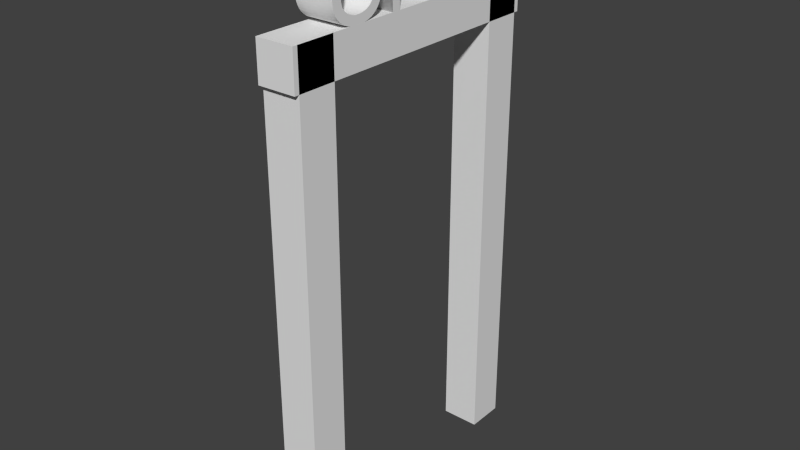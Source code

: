 # Source: UND_Portal.blend  (saved by Blender 2.72.0; exported with 4.5.12 LTS)
import bpy
from mathutils import Matrix  # noqa: F401  (used for matrix-valued properties, if any)

bpy.ops.wm.read_factory_settings(use_empty=True)
scene = bpy.context.scene
scene.name = 'Scene'

# ---- collections
col_collection_1 = bpy.data.collections.new('Collection 1'); scene.collection.children.link(col_collection_1)

# ---- materials (node trees are filled in below, after node groups)
mat_material = bpy.data.materials.new('Material')
mat_material.alpha_threshold = 0.0
mat_material.use_transparent_shadow = False
mat_material.roughness = 0.5
mat_material.line_color = (0.0, 0.0, 0.0, 1.0)

# ---- material node trees

# ---- world
world_world = bpy.data.worlds.new('World'); scene.world = world_world
world_world.color = (0.05088, 0.05088, 0.05088)
world_world.use_sun_shadow = False
world_world.sun_shadow_jitter_overblur = 0.0
world_world.cycles.sampling_method = 'MANUAL'
world_world.cycles.sample_map_resolution = 256

# ---- meshes
me_cube_002 = bpy.data.meshes.new('Cube.002')
me_cube_002.from_pydata([(1.0, 1.0, -1.0), (1.0, -1.0, -1.0), (-1.0, -1.0, -1.0), (-1.0, 1.0, -1.0), (1.0, 1.0, 1.0), (1.0, -1.0, 1.0), (-1.0, -1.0, 1.0), (-1.0, 1.0, 1.0)], [], [(0, 1, 2, 3), (4, 7, 6, 5), (0, 4, 5, 1), (1, 5, 6, 2), (2, 6, 7, 3), (4, 0, 3, 7)])
me_cube_002.materials.append(mat_material)
me_cube_002.use_remesh_preserve_volume = False
me_cube_002.use_remesh_preserve_attributes = False
me_cube_002.use_mirror_vertex_groups = False
me_cube_002.update()
me_cube_001 = bpy.data.meshes.new('Cube.001')
me_cube_001.from_pydata([(1.0, 1.0, -1.0), (1.0, -1.0, -1.0), (-1.0, -1.0, -1.0), (-1.0, 1.0, -1.0), (1.0, 1.0, 1.0), (1.0, -1.0, 1.0), (-1.0, -1.0, 1.0), (-1.0, 1.0, 1.0)], [], [(0, 1, 2, 3), (4, 7, 6, 5), (0, 4, 5, 1), (1, 5, 6, 2), (2, 6, 7, 3), (4, 0, 3, 7)])
me_cube_001.materials.append(mat_material)
me_cube_001.use_remesh_preserve_volume = False
me_cube_001.use_remesh_preserve_attributes = False
me_cube_001.use_mirror_vertex_groups = False
me_cube_001.update()
me_cube = bpy.data.meshes.new('Cube')
me_cube.from_pydata([(1.0, 1.0, -1.0), (1.0, -1.0, -1.0), (-1.0, -1.0, -1.0), (-1.0, 1.0, -1.0), (1.0, 1.0, 1.0), (1.0, -1.0, 1.0), (-1.0, -1.0, 1.0), (-1.0, 1.0, 1.0)], [], [(0, 1, 2, 3), (4, 7, 6, 5), (0, 4, 5, 1), (1, 5, 6, 2), (2, 6, 7, 3), (4, 0, 3, 7)])
me_cube.materials.append(mat_material)
me_cube.use_remesh_preserve_volume = False
me_cube.use_remesh_preserve_attributes = False
me_cube.use_mirror_vertex_groups = False
me_cube.update()

# ---- curves / text
txt_text = bpy.data.curves.new('Text', 'FONT')
txt_text.dimensions = '2D'
txt_text.body = 'UND'
txt_text.use_path_clamp = True
txt_text.bevel_resolution = 0
txt_text.extrude = 0.2

# ---- objects
ob_cube_002 = bpy.data.objects.new('Cube.002', me_cube_002)
ob_cube_001 = bpy.data.objects.new('Cube.001', me_cube_001)
ob_text = bpy.data.objects.new('Text', txt_text)
ob_cube = bpy.data.objects.new('Cube', me_cube)

# ---- transforms, parenting, visibility, modifiers, constraints
ob_cube_002.location = (0.0, 1.25, 4.8)
ob_cube_002.rotation_euler = (1.571, 0.0, 0.0)
ob_cube_002.scale = (0.2, 0.2, 1.5)
ob_cube_002.lock_rotations_4d = False
ob_cube_002.empty_display_type = 'ARROWS'
ob_cube_002.lineart.crease_threshold = 0.0
ob_cube_001.location = (0.0, 2.5, 2.5)
ob_cube_001.scale = (0.2, 0.2, 2.5)
ob_cube_001.lock_rotations_4d = False
ob_cube_001.empty_display_type = 'ARROWS'
ob_cube_001.lineart.crease_threshold = 0.0
ob_text.location = (0.0, 0.1355, 5.0)
ob_text.rotation_euler = (1.571, 0.0, 1.571)
ob_text.lineart.crease_threshold = 0.0
ob_cube.location = (0.0, 0.0, 2.5)
ob_cube.scale = (0.2, 0.2, 2.5)
ob_cube.lock_rotations_4d = False
ob_cube.empty_display_type = 'ARROWS'
ob_cube.lineart.crease_threshold = 0.0

# ---- collection membership
col_collection_1.objects.link(ob_cube_002)
col_collection_1.objects.link(ob_cube_001)
col_collection_1.objects.link(ob_text)
col_collection_1.objects.link(ob_cube)

# ---- scene / render settings (as saved in the file)
scene.frame_start = 1; scene.frame_end = 250; scene.frame_set(1)
scene.render.engine = 'BLENDER_EEVEE_NEXT'
scene.render.resolution_percentage = 50
scene.render.dither_intensity = 0.0
scene.cycles.use_denoising = False
scene.cycles.samples = 10
scene.cycles.sampling_pattern = 'TABULATED_SOBOL'
scene.cycles.light_sampling_threshold = 0.0
scene.cycles.use_adaptive_sampling = False
scene.cycles.use_light_tree = False
scene.cycles.blur_glossy = 0.0
scene.cycles.pixel_filter_type = 'GAUSSIAN'
scene.cycles.sample_clamp_indirect = 0.0
scene.view_settings.view_transform = 'Standard'
bpy.context.view_layer.update()

# ---- added for rendering (the .blend has no active camera and no usable light): camera, sun
cam_auto = bpy.data.cameras.new('AutoCamera')
cam_auto.lens = 50.0
cam_auto.sensor_width = 36.0
cam_auto.clip_end = 1000.0
ob_auto_camera = bpy.data.objects.new('AutoCamera', cam_auto)
scene.collection.objects.link(ob_auto_camera)
ob_auto_camera.location = (5.9564, -5.89768, 7.60612)
ob_auto_camera.rotation_euler = (1.09748, -7.21219e-08, 0.694738)
scene.camera = ob_auto_camera
light_auto_sun = bpy.data.lights.new('AutoSun', 'SUN')
light_auto_sun.energy = 3.0
light_auto_sun.angle = 0.0523599
ob_auto_sun = bpy.data.objects.new('AutoSun', light_auto_sun)
scene.collection.objects.link(ob_auto_sun)
ob_auto_sun.rotation_euler = (0.872665, 0.174533, 0.523599)
bpy.context.view_layer.update()
